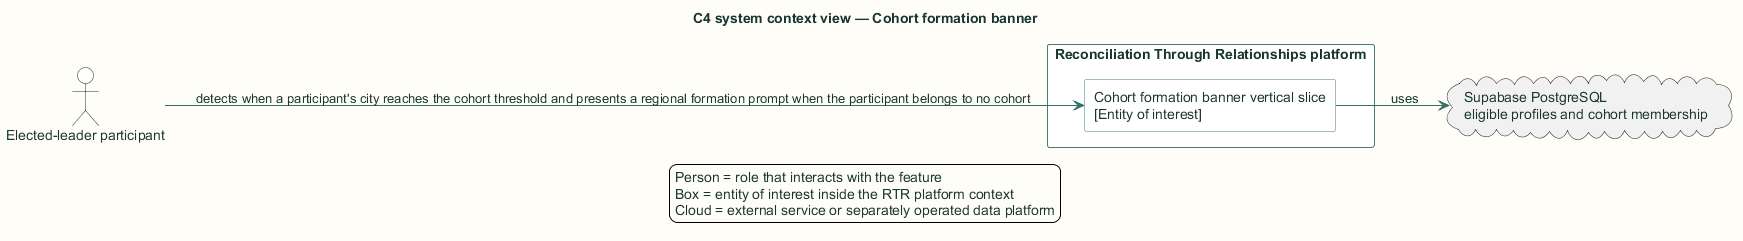

The diagram above was rendered by PlantUML. Its source (embedded in the PNG):
@startuml
title C4 system context view — Cohort formation banner

skinparam backgroundColor #FFFDF7
skinparam shadowing false
skinparam defaultFontName Arial
skinparam defaultFontColor #18352F
skinparam ArrowColor #2F6F67
skinparam packageBorderColor #477B73
skinparam packageBackgroundColor #EEF6F3
skinparam rectangleBorderColor #477B73
skinparam rectangleBackgroundColor #FFFFFF
skinparam componentBorderColor #8A5A1F
skinparam componentBackgroundColor #FFF6E6
skinparam databaseBorderColor #4E668E
skinparam databaseBackgroundColor #EEF3FB
skinparam actorBorderColor #18352F
skinparam actorBackgroundColor #FFFFFF
skinparam classBorderColor #477B73
skinparam classBackgroundColor #FFFFFF
skinparam sequenceBoxBorderColor #477B73
skinparam sequenceBoxBackgroundColor #F4F8F6
skinparam ParticipantBorderColor #477B73
skinparam ParticipantBackgroundColor #FFFFFF
skinparam BoxPadding 10
hide stereotype

left to right direction
actor "Elected-leader participant" as actor
rectangle "Reconciliation Through Relationships platform" as rtr {
  rectangle "Cohort formation banner vertical slice\n[Entity of interest]" as matching_cohort_formation_banner
}
actor --> matching_cohort_formation_banner : detects when a participant's city reaches the cohort threshold and presents a regional formation prompt when the participant belongs to no cohort
cloud "Supabase PostgreSQL\neligible profiles and cohort membership" as ext0
matching_cohort_formation_banner --> ext0 : uses
legend bottom
  Person = role that interacts with the feature
  Box = entity of interest inside the RTR platform context
  Cloud = external service or separately operated data platform
endlegend
@enduml